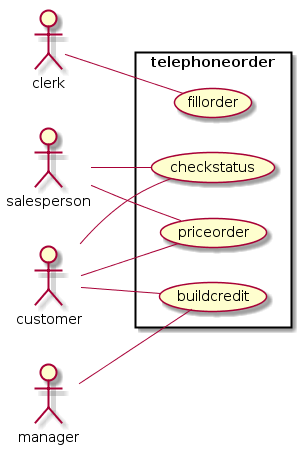

The diagram above was rendered by PlantUML. Its source (embedded in the PNG):
@startuml
left to right direction
skinparam packageStyle rect

actor customer
actor clerk
actor salesperson
actor manager

rectangle telephoneorder {

  customer -- (checkstatus)
  customer -- (priceorder)
  customer -- (buildcredit)
  clerk -- (fillorder)
  salesperson -- (checkstatus) 
  salesperson -- (priceorder)
  manager-- (buildcredit)
  
}
@enduml